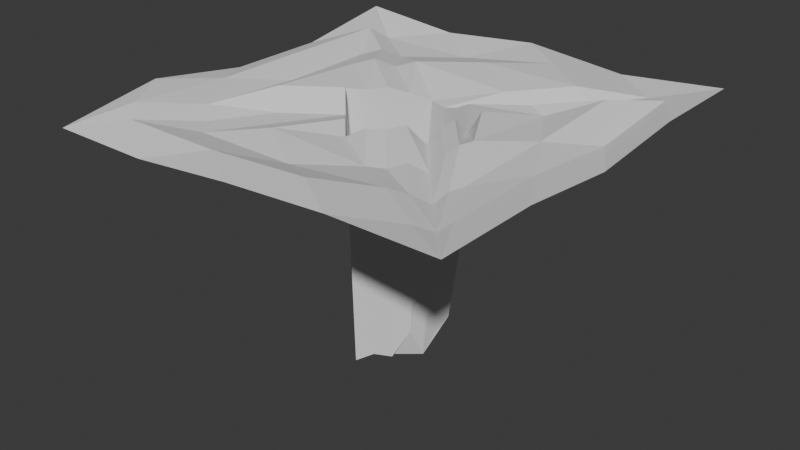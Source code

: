 # Source: terrian_menu.blend  (saved by Blender 4.5.87; exported with 4.5.12 LTS)
import bpy
from mathutils import Matrix  # noqa: F401  (used for matrix-valued properties, if any)

bpy.ops.wm.read_factory_settings(use_empty=True)
scene = bpy.context.scene
scene.name = 'Scene'

# ---- collections
col_collection = bpy.data.collections.new('Collection'); scene.collection.children.link(col_collection)

# ---- world
world_world = bpy.data.worlds.new('World'); scene.world = world_world
world_world.use_nodes = True; world_world.node_tree.nodes.clear()
_N = world_world.node_tree.nodes; _L = world_world.node_tree.links
n0 = _N.new('ShaderNodeOutputWorld'); n0.name = 'World Output'; n0.location = (200, 100)
n1 = _N.new('ShaderNodeBackground'); n1.name = 'Background'; n1.location = (-200, 100)
n1.inputs[0].default_value = (0.05088, 0.05088, 0.05088, 1.0)
_L.new(n1.outputs[0], n0.inputs[0])
n0.is_active_output = True
world_world.color = (0.05088, 0.05088, 0.05088)
world_world.sun_shadow_jitter_overblur = 0.0

# ---- meshes
me_plane = bpy.data.meshes.new('Plane')
me_plane.from_pydata([(-4.0, -4.0, 0.0), (4.0, -4.0, 0.3169), (-4.0, 4.0, 0.3169), (4.0, 4.0, 0.3169), (1.12, -0.6764, 0.0), (1.398, 0.4419, 0.3169), (-0.04773, 0.9439, 0.0), (-1.438, 0.2013, 0.1239), (-0.1107, -1.265, 0.0), (-4.0, 0.0, 0.0), (0.0, -4.0, 0.193), (4.0, 0.0, 0.1239), (0.0, 4.0, 0.3169), (1.259, -0.1173, 0.3169), (0.6753, 0.6929, 0.1239), (0.5048, -0.9709, 0.193), (-2.719, 2.101, 0.0), (2.699, 2.221, 0.3169), (2.699, -1.779, 0.1239), (2.56, -2.338, 0.0), (-2.719, -1.899, 0.1239), (-0.7742, -0.5321, 0.0), (1.945, -2.633, 0.193), (-2.055, -2.633, 0.0), (1.976, 2.472, 0.3169), (-2.024, 2.472, 0.0), (-0.7427, 0.5726, 0.193), (-4.0, -2.0, 0.3169), (2.0, -4.0, 0.3169), (4.0, 2.0, 0.3169), (-2.0, 4.0, 0.1239), (1.329, 0.1623, 0.0), (0.3138, 0.8184, 0.0), (-1.199, 0.2902, -4.485), (-0.1391, -1.091, -4.485), (0.8125, -0.8237, 0.3169), (-3.359, 3.05, 0.193), (3.35, 3.11, 0.193), (3.35, -2.89, 0.193), (3.28, -3.169, 0.1239), (-2.078, -0.8491, 0.3169), (-0.4425, -0.8987, 0.1239), (2.972, -3.316, 0.193), (-1.083, -1.949, 0.1239), (2.988, 3.236, 0.1239), (-1.036, 1.708, 0.3169), (-0.3952, 0.7583, 0.1239), (0.9928, 0.1894, -3.7), (-4.0, 2.0, 0.0), (-2.0, -4.0, 0.0), (4.0, -2.0, 0.3169), (2.0, 4.0, 0.1239), (1.19, -0.3969, 0.193), (1.037, 0.5674, 0.3169), (-0.1564, 0.8472, -3.7), (-1.134, 0.008947, -3.893), (0.197, -1.118, 0.193), (-2.078, 1.151, 0.193), (2.049, 1.331, 0.1239), (2.049, -0.6686, 0.3169), (1.84, -1.507, 0.0), (-3.359, -2.95, 0.3169), (-1.106, -0.1654, 0.3169), (0.9169, -1.949, 0.0), (-3.028, -3.316, 0.193), (0.9642, 1.708, 0.193), (-3.012, 3.236, 0.0), (-1.09, 0.3869, 0.1239), (-0.09181, 0.5659, -3.893), (0.7842, -0.6493, -3.7), (0.4765, -0.7966, -4.292), (0.1687, -0.9438, -4.292), (0.6313, 0.3149, -3.893), (0.2697, 0.4404, -4.485), (-0.5039, 0.6615, -4.292), (-0.8514, 0.4758, -3.893), (-1.383, 1.522, 0.193), (-2.371, 2.286, 0.1239), (-1.731, 1.337, 0.3169), (-0.02387, 2.472, 0.3169), (0.9881, 3.236, 0.3169), (-1.012, 3.236, 0.0), (-2.387, -2.266, 0.0), (-1.415, -1.582, 0.0), (-1.747, -1.216, 0.0), (1.225, -1.802, 0.0), (2.252, -2.485, 0.1239), (1.532, -1.655, 0.1239), (-0.8025, -0.3577, -4.292), (-0.4708, -0.7244, -4.485), (-3.359, -0.9497, 0.193), (-2.719, 0.1006, 0.0), (-3.359, 1.05, 0.193), (1.91, -1.228, 0.193), (2.63, -2.059, 0.1239), (1.979, -0.9482, 0.3169), (0.8537, -0.3697, -4.292), (0.9233, -0.09015, -3.893), (2.338, 2.346, 0.1239), (1.326, 1.582, 0.0), (1.687, 1.457, 0.193), (2.699, 0.221, 0.193), (3.35, -0.8895, 0.193), (3.35, 1.11, 0.0), (-0.05537, -2.633, 0.0), (-1.028, -3.316, 0.193), (0.9723, -3.316, 0.3169)], [], [(0, 49, 64), (1, 50, 38), (6, 32, 65), (4, 52, 69), (1, 38, 39), (7, 57, 40), (8, 34, 41), (1, 39, 42), (8, 41, 43), (3, 51, 44), (2, 36, 66), (7, 33, 67), (5, 53, 47), (6, 54, 68), (14, 32, 73), (26, 74, 46), (26, 75, 74), (25, 76, 45), (25, 77, 76), (16, 57, 78), (24, 79, 65), (24, 80, 79), (12, 30, 81), (23, 82, 64), (23, 83, 82), (21, 62, 84), (22, 85, 63), (22, 86, 85), (19, 60, 87), (21, 88, 62), (21, 89, 88), (20, 90, 61), (20, 91, 90), (16, 36, 92), (19, 93, 60), (19, 94, 93), (18, 59, 95), (13, 31, 97), (24, 98, 44), (24, 99, 98), (14, 53, 100), (18, 101, 59), (18, 102, 101), (11, 29, 103), (23, 104, 43), (23, 105, 104), (10, 28, 106), (106, 42, 22), (106, 28, 42), (28, 1, 42), (104, 106, 22), (104, 105, 106), (105, 10, 106), (43, 63, 8), (43, 104, 63), (104, 22, 63), (103, 37, 17), (103, 29, 37), (29, 3, 37), (101, 103, 17), (101, 102, 103), (102, 11, 103), (59, 58, 5), (59, 101, 58), (101, 17, 58), (100, 58, 17), (100, 53, 58), (53, 5, 58), (98, 100, 17), (98, 99, 100), (99, 14, 100), (44, 37, 3), (44, 98, 37), (98, 17, 37), (97, 31, 47), (31, 5, 47), (96, 13, 97), (95, 31, 13), (95, 59, 31), (59, 5, 31), (93, 95, 13), (93, 94, 95), (94, 18, 95), (60, 52, 4), (60, 93, 52), (93, 13, 52), (92, 48, 9), (92, 36, 48), (36, 2, 48), (90, 92, 9), (90, 91, 92), (91, 16, 92), (61, 27, 0), (61, 90, 27), (90, 9, 27), (62, 55, 7), (62, 88, 55), (87, 35, 15), (87, 60, 35), (60, 4, 35), (85, 87, 15), (85, 86, 87), (86, 19, 87), (63, 56, 8), (63, 85, 56), (85, 15, 56), (84, 40, 20), (84, 62, 40), (62, 7, 40), (82, 84, 20), (82, 83, 84), (83, 21, 84), (64, 61, 0), (64, 82, 61), (82, 20, 61), (81, 66, 25), (81, 30, 66), (30, 2, 66), (79, 81, 25), (79, 80, 81), (80, 12, 81), (65, 45, 6), (65, 79, 45), (79, 25, 45), (78, 67, 26), (78, 57, 67), (57, 7, 67), (76, 78, 26), (76, 77, 78), (77, 16, 78), (45, 46, 6), (45, 76, 46), (76, 26, 46), (46, 54, 6), (46, 74, 54), (73, 32, 68), (32, 6, 68), (72, 14, 73), (33, 7, 55), (71, 56, 15), (71, 34, 56), (34, 8, 56), (70, 71, 15), (69, 35, 4), (69, 70, 35), (70, 15, 35), (47, 53, 72), (53, 14, 72), (67, 75, 26), (67, 33, 75), (66, 77, 25), (66, 36, 77), (36, 16, 77), (44, 80, 24), (44, 51, 80), (51, 12, 80), (43, 83, 23), (43, 41, 83), (41, 21, 83), (42, 86, 22), (42, 39, 86), (39, 19, 86), (41, 89, 21), (41, 34, 89), (40, 91, 20), (40, 57, 91), (57, 16, 91), (39, 94, 19), (39, 38, 94), (38, 18, 94), (69, 52, 96), (52, 13, 96), (65, 99, 24), (65, 32, 99), (32, 14, 99), (38, 102, 18), (38, 50, 102), (50, 11, 102), (64, 105, 23), (64, 49, 105), (49, 10, 105), (75, 33, 55, 88, 89, 34, 71, 70, 69, 96, 97, 47, 72, 73, 68, 54, 74)])
_uv = me_plane.uv_layers.new(name='UVMap')
_uv.uv.foreach_set('vector', [0.0, 0.0, 0.25, 0.0, 0.1215, 0.08546, 1.0, 0.0, 1.0, 0.25, 0.9187, 0.1388, 0.494, 0.618, 0.5392, 0.6023, 0.6205, 0.7135, 0.64, 0.4154, 0.6487, 0.4504, 0.598, 0.4188, 1.0, 0.0, 0.9187, 0.1388, 0.91, 0.1039, 0.3203, 0.5252, 0.2402, 0.6439, 0.2402, 0.3939, 0.4862, 0.3418, 0.4826, 0.3636, 0.4447, 0.3877, 1.0, 0.0, 0.91, 0.1039, 0.8715, 0.08546, 0.4862, 0.3418, 0.4447, 0.3877, 0.3646, 0.2564, 1.0, 1.0, 0.75, 1.0, 0.8735, 0.9045, 0.0, 1.0, 0.08007, 0.8813, 0.1235, 0.9045, 0.3203, 0.5252, 0.3501, 0.5363, 0.3637, 0.5484, 0.6748, 0.5552, 0.6296, 0.5709, 0.6241, 0.5237, 0.494, 0.618, 0.4804, 0.6059, 0.4885, 0.5707, 0.5844, 0.5866, 0.5392, 0.6023, 0.5337, 0.5551, 0.4072, 0.5716, 0.437, 0.5827, 0.4506, 0.5948, 0.4072, 0.5716, 0.3936, 0.5595, 0.437, 0.5827, 0.247, 0.809, 0.3271, 0.6903, 0.3705, 0.7135, 0.247, 0.809, 0.2036, 0.7858, 0.3271, 0.6903, 0.1601, 0.7626, 0.2402, 0.6439, 0.2837, 0.6671, 0.747, 0.809, 0.497, 0.809, 0.6205, 0.7135, 0.747, 0.809, 0.6235, 0.9045, 0.497, 0.809, 0.5, 1.0, 0.25, 1.0, 0.3735, 0.9045, 0.2431, 0.1709, 0.2016, 0.2167, 0.1215, 0.08546, 0.2431, 0.1709, 0.3232, 0.3022, 0.2016, 0.2167, 0.4032, 0.4335, 0.3618, 0.4793, 0.2817, 0.348, 0.7431, 0.1709, 0.6531, 0.2748, 0.6146, 0.2564, 0.7431, 0.1709, 0.7815, 0.1893, 0.6531, 0.2748, 0.82, 0.2077, 0.73, 0.3116, 0.6916, 0.2932, 0.4032, 0.4335, 0.3997, 0.4553, 0.3618, 0.4793, 0.4032, 0.4335, 0.4412, 0.4095, 0.3997, 0.4553, 0.1601, 0.2626, 0.08007, 0.3813, 0.08007, 0.1313, 0.1601, 0.2626, 0.1601, 0.5126, 0.08007, 0.3813, 0.1601, 0.7626, 0.08007, 0.8813, 0.08007, 0.6313, 0.82, 0.2077, 0.7387, 0.3465, 0.73, 0.3116, 0.82, 0.2077, 0.8287, 0.2427, 0.7387, 0.3465, 0.8374, 0.2776, 0.7561, 0.4164, 0.7474, 0.3815, 0.6574, 0.4853, 0.6661, 0.5203, 0.6154, 0.4887, 0.747, 0.809, 0.7922, 0.7933, 0.8735, 0.9045, 0.747, 0.809, 0.6657, 0.6978, 0.7922, 0.7933, 0.5844, 0.5866, 0.6296, 0.5709, 0.7109, 0.6821, 0.8374, 0.2776, 0.8374, 0.5276, 0.7561, 0.4164, 0.8374, 0.2776, 0.9187, 0.3888, 0.8374, 0.5276, 1.0, 0.5, 1.0, 0.75, 0.9187, 0.6388, 0.2431, 0.1709, 0.4931, 0.1709, 0.3646, 0.2564, 0.2431, 0.1709, 0.3715, 0.08546, 0.4931, 0.1709, 0.5, 0.0, 0.75, 0.0, 0.6215, 0.08546, 0.6215, 0.08546, 0.8715, 0.08546, 0.7431, 0.1709, 0.6215, 0.08546, 0.75, 0.0, 0.8715, 0.08546, 0.75, 0.0, 1.0, 0.0, 0.8715, 0.08546, 0.4931, 0.1709, 0.6215, 0.08546, 0.7431, 0.1709, 0.4931, 0.1709, 0.3715, 0.08546, 0.6215, 0.08546, 0.3715, 0.08546, 0.5, 0.0, 0.6215, 0.08546, 0.3646, 0.2564, 0.6146, 0.2564, 0.4862, 0.3418, 0.3646, 0.2564, 0.4931, 0.1709, 0.6146, 0.2564, 0.4931, 0.1709, 0.7431, 0.1709, 0.6146, 0.2564, 0.9187, 0.6388, 0.9187, 0.8888, 0.8374, 0.7776, 0.9187, 0.6388, 1.0, 0.75, 0.9187, 0.8888, 1.0, 0.75, 1.0, 1.0, 0.9187, 0.8888, 0.8374, 0.5276, 0.9187, 0.6388, 0.8374, 0.7776, 0.8374, 0.5276, 0.9187, 0.3888, 0.9187, 0.6388, 0.9187, 0.3888, 1.0, 0.5, 0.9187, 0.6388, 0.7561, 0.4164, 0.7561, 0.6664, 0.6748, 0.5552, 0.7561, 0.4164, 0.8374, 0.5276, 0.7561, 0.6664, 0.8374, 0.5276, 0.8374, 0.7776, 0.7561, 0.6664, 0.7109, 0.6821, 0.7561, 0.6664, 0.8374, 0.7776, 0.7109, 0.6821, 0.6296, 0.5709, 0.7561, 0.6664, 0.6296, 0.5709, 0.6748, 0.5552, 0.7561, 0.6664, 0.7922, 0.7933, 0.7109, 0.6821, 0.8374, 0.7776, 0.7922, 0.7933, 0.6657, 0.6978, 0.7109, 0.6821, 0.6657, 0.6978, 0.5844, 0.5866, 0.7109, 0.6821, 0.8735, 0.9045, 0.9187, 0.8888, 1.0, 1.0, 0.8735, 0.9045, 0.7922, 0.7933, 0.9187, 0.8888, 0.7922, 0.7933, 0.8374, 0.7776, 0.9187, 0.8888, 0.6154, 0.4887, 0.6661, 0.5203, 0.6241, 0.5237, 0.6661, 0.5203, 0.6748, 0.5552, 0.6241, 0.5237, 0.6067, 0.4538, 0.6574, 0.4853, 0.6154, 0.4887, 0.7474, 0.3815, 0.6661, 0.5203, 0.6574, 0.4853, 0.7474, 0.3815, 0.7561, 0.4164, 0.6661, 0.5203, 0.7561, 0.4164, 0.6748, 0.5552, 0.6661, 0.5203, 0.7387, 0.3465, 0.7474, 0.3815, 0.6574, 0.4853, 0.7387, 0.3465, 0.8287, 0.2427, 0.7474, 0.3815, 0.8287, 0.2427, 0.8374, 0.2776, 0.7474, 0.3815, 0.73, 0.3116, 0.6487, 0.4504, 0.64, 0.4154, 0.73, 0.3116, 0.7387, 0.3465, 0.6487, 0.4504, 0.7387, 0.3465, 0.6574, 0.4853, 0.6487, 0.4504, 0.08007, 0.6313, 0.0, 0.75, 0.0, 0.5, 0.08007, 0.6313, 0.08007, 0.8813, 0.0, 0.75, 0.08007, 0.8813, 0.0, 1.0, 0.0, 0.75, 0.08007, 0.3813, 0.08007, 0.6313, 0.0, 0.5, 0.08007, 0.3813, 0.1601, 0.5126, 0.08007, 0.6313, 0.1601, 0.5126, 0.1601, 0.7626, 0.08007, 0.6313, 0.08007, 0.1313, 0.0, 0.25, 0.0, 0.0, 0.08007, 0.1313, 0.08007, 0.3813, 0.0, 0.25, 0.08007, 0.3813, 0.0, 0.5, 0.0, 0.25, 0.3618, 0.4793, 0.3582, 0.5011, 0.3203, 0.5252, 0.3618, 0.4793, 0.3997, 0.4553, 0.3582, 0.5011, 0.6916, 0.2932, 0.6016, 0.397, 0.5631, 0.3786, 0.6916, 0.2932, 0.73, 0.3116, 0.6016, 0.397, 0.73, 0.3116, 0.64, 0.4154, 0.6016, 0.397, 0.6531, 0.2748, 0.6916, 0.2932, 0.5631, 0.3786, 0.6531, 0.2748, 0.7815, 0.1893, 0.6916, 0.2932, 0.7815, 0.1893, 0.82, 0.2077, 0.6916, 0.2932, 0.6146, 0.2564, 0.5246, 0.3602, 0.4862, 0.3418, 0.6146, 0.2564, 0.6531, 0.2748, 0.5246, 0.3602, 0.6531, 0.2748, 0.5631, 0.3786, 0.5246, 0.3602, 0.2817, 0.348, 0.2402, 0.3939, 0.1601, 0.2626, 0.2817, 0.348, 0.3618, 0.4793, 0.2402, 0.3939, 0.3618, 0.4793, 0.3203, 0.5252, 0.2402, 0.3939, 0.2016, 0.2167, 0.2817, 0.348, 0.1601, 0.2626, 0.2016, 0.2167, 0.3232, 0.3022, 0.2817, 0.348, 0.3232, 0.3022, 0.4032, 0.4335, 0.2817, 0.348, 0.1215, 0.08546, 0.08007, 0.1313, 0.0, 0.0, 0.1215, 0.08546, 0.2016, 0.2167, 0.08007, 0.1313, 0.2016, 0.2167, 0.1601, 0.2626, 0.08007, 0.1313, 0.3735, 0.9045, 0.1235, 0.9045, 0.247, 0.809, 0.3735, 0.9045, 0.25, 1.0, 0.1235, 0.9045, 0.25, 1.0, 0.0, 1.0, 0.1235, 0.9045, 0.497, 0.809, 0.3735, 0.9045, 0.247, 0.809, 0.497, 0.809, 0.6235, 0.9045, 0.3735, 0.9045, 0.6235, 0.9045, 0.5, 1.0, 0.3735, 0.9045, 0.6205, 0.7135, 0.3705, 0.7135, 0.494, 0.618, 0.6205, 0.7135, 0.497, 0.809, 0.3705, 0.7135, 0.497, 0.809, 0.247, 0.809, 0.3705, 0.7135, 0.2837, 0.6671, 0.3637, 0.5484, 0.4072, 0.5716, 0.2837, 0.6671, 0.2402, 0.6439, 0.3637, 0.5484, 0.2402, 0.6439, 0.3203, 0.5252, 0.3637, 0.5484, 0.3271, 0.6903, 0.2837, 0.6671, 0.4072, 0.5716, 0.3271, 0.6903, 0.2036, 0.7858, 0.2837, 0.6671, 0.2036, 0.7858, 0.1601, 0.7626, 0.2837, 0.6671, 0.3705, 0.7135, 0.4506, 0.5948, 0.494, 0.618, 0.3705, 0.7135, 0.3271, 0.6903, 0.4506, 0.5948, 0.3271, 0.6903, 0.4072, 0.5716, 0.4506, 0.5948, 0.4506, 0.5948, 0.4804, 0.6059, 0.494, 0.618, 0.4506, 0.5948, 0.437, 0.5827, 0.4804, 0.6059, 0.5337, 0.5551, 0.5392, 0.6023, 0.4885, 0.5707, 0.5392, 0.6023, 0.494, 0.618, 0.4885, 0.5707, 0.5789, 0.5394, 0.5844, 0.5866, 0.5337, 0.5551, 0.3501, 0.5363, 0.3203, 0.5252, 0.3582, 0.5011, 0.5211, 0.382, 0.5246, 0.3602, 0.5631, 0.3786, 0.5211, 0.382, 0.4826, 0.3636, 0.5246, 0.3602, 0.4826, 0.3636, 0.4862, 0.3418, 0.5246, 0.3602, 0.5596, 0.4004, 0.5211, 0.382, 0.5631, 0.3786, 0.598, 0.4188, 0.6016, 0.397, 0.64, 0.4154, 0.598, 0.4188, 0.5596, 0.4004, 0.6016, 0.397, 0.5596, 0.4004, 0.5631, 0.3786, 0.6016, 0.397, 0.6241, 0.5237, 0.6296, 0.5709, 0.5789, 0.5394, 0.6296, 0.5709, 0.5844, 0.5866, 0.5789, 0.5394, 0.3637, 0.5484, 0.3936, 0.5595, 0.4072, 0.5716, 0.3637, 0.5484, 0.3501, 0.5363, 0.3936, 0.5595, 0.1235, 0.9045, 0.2036, 0.7858, 0.247, 0.809, 0.1235, 0.9045, 0.08007, 0.8813, 0.2036, 0.7858, 0.08007, 0.8813, 0.1601, 0.7626, 0.2036, 0.7858, 0.8735, 0.9045, 0.6235, 0.9045, 0.747, 0.809, 0.8735, 0.9045, 0.75, 1.0, 0.6235, 0.9045, 0.75, 1.0, 0.5, 1.0, 0.6235, 0.9045, 0.3646, 0.2564, 0.3232, 0.3022, 0.2431, 0.1709, 0.3646, 0.2564, 0.4447, 0.3877, 0.3232, 0.3022, 0.4447, 0.3877, 0.4032, 0.4335, 0.3232, 0.3022, 0.8715, 0.08546, 0.7815, 0.1893, 0.7431, 0.1709, 0.8715, 0.08546, 0.91, 0.1039, 0.7815, 0.1893, 0.91, 0.1039, 0.82, 0.2077, 0.7815, 0.1893, 0.4447, 0.3877, 0.4412, 0.4095, 0.4032, 0.4335, 0.4447, 0.3877, 0.4826, 0.3636, 0.4412, 0.4095, 0.2402, 0.3939, 0.1601, 0.5126, 0.1601, 0.2626, 0.2402, 0.3939, 0.2402, 0.6439, 0.1601, 0.5126, 0.2402, 0.6439, 0.1601, 0.7626, 0.1601, 0.5126, 0.91, 0.1039, 0.8287, 0.2427, 0.82, 0.2077, 0.91, 0.1039, 0.9187, 0.1388, 0.8287, 0.2427, 0.9187, 0.1388, 0.8374, 0.2776, 0.8287, 0.2427, 0.598, 0.4188, 0.6487, 0.4504, 0.6067, 0.4538, 0.6487, 0.4504, 0.6574, 0.4853, 0.6067, 0.4538, 0.6205, 0.7135, 0.6657, 0.6978, 0.747, 0.809, 0.6205, 0.7135, 0.5392, 0.6023, 0.6657, 0.6978, 0.5392, 0.6023, 0.5844, 0.5866, 0.6657, 0.6978, 0.9187, 0.1388, 0.9187, 0.3888, 0.8374, 0.2776, 0.9187, 0.1388, 1.0, 0.25, 0.9187, 0.3888, 1.0, 0.25, 1.0, 0.5, 0.9187, 0.3888, 0.1215, 0.08546, 0.3715, 0.08546, 0.2431, 0.1709, 0.1215, 0.08546, 0.25, 0.0, 0.3715, 0.08546, 0.25, 0.0, 0.5, 0.0, 0.3715, 0.08546, 0.3936, 0.5595, 0.3501, 0.5363, 0.3582, 0.5011, 0.3997, 0.4553, 0.4412, 0.4095, 0.4826, 0.3636, 0.5211, 0.382, 0.5596, 0.4004, 0.598, 0.4188, 0.6067, 0.4538, 0.6154, 0.4887, 0.6241, 0.5237, 0.5789, 0.5394, 0.5337, 0.5551, 0.4885, 0.5707, 0.4804, 0.6059, 0.437, 0.5827])
me_plane.update()

# ---- objects
ob_plane = bpy.data.objects.new('Plane', me_plane)

# ---- transforms, parenting, visibility, modifiers, constraints
ob_plane.location = (0.0, 0.0, 0.0)

# ---- collection membership
col_collection.objects.link(ob_plane)

# ---- scene / render settings (as saved in the file)
scene.frame_start = 1; scene.frame_end = 250; scene.frame_set(1)
scene.render.engine = 'BLENDER_EEVEE_NEXT'
bpy.context.view_layer.update()

# ---- added for rendering (the .blend has no active camera and no usable light): camera, sun
cam_auto = bpy.data.cameras.new('AutoCamera')
cam_auto.lens = 50.0
cam_auto.sensor_width = 36.0
cam_auto.clip_end = 1000.0
ob_auto_camera = bpy.data.objects.new('AutoCamera', cam_auto)
scene.collection.objects.link(ob_auto_camera)
ob_auto_camera.location = (11.3717, -13.646, 7.0131)
ob_auto_camera.rotation_euler = (1.09748, -7.21219e-08, 0.694738)
scene.camera = ob_auto_camera
light_auto_sun = bpy.data.lights.new('AutoSun', 'SUN')
light_auto_sun.energy = 3.0
light_auto_sun.angle = 0.0523599
ob_auto_sun = bpy.data.objects.new('AutoSun', light_auto_sun)
scene.collection.objects.link(ob_auto_sun)
ob_auto_sun.rotation_euler = (0.872665, 0.174533, 0.523599)
bpy.context.view_layer.update()
